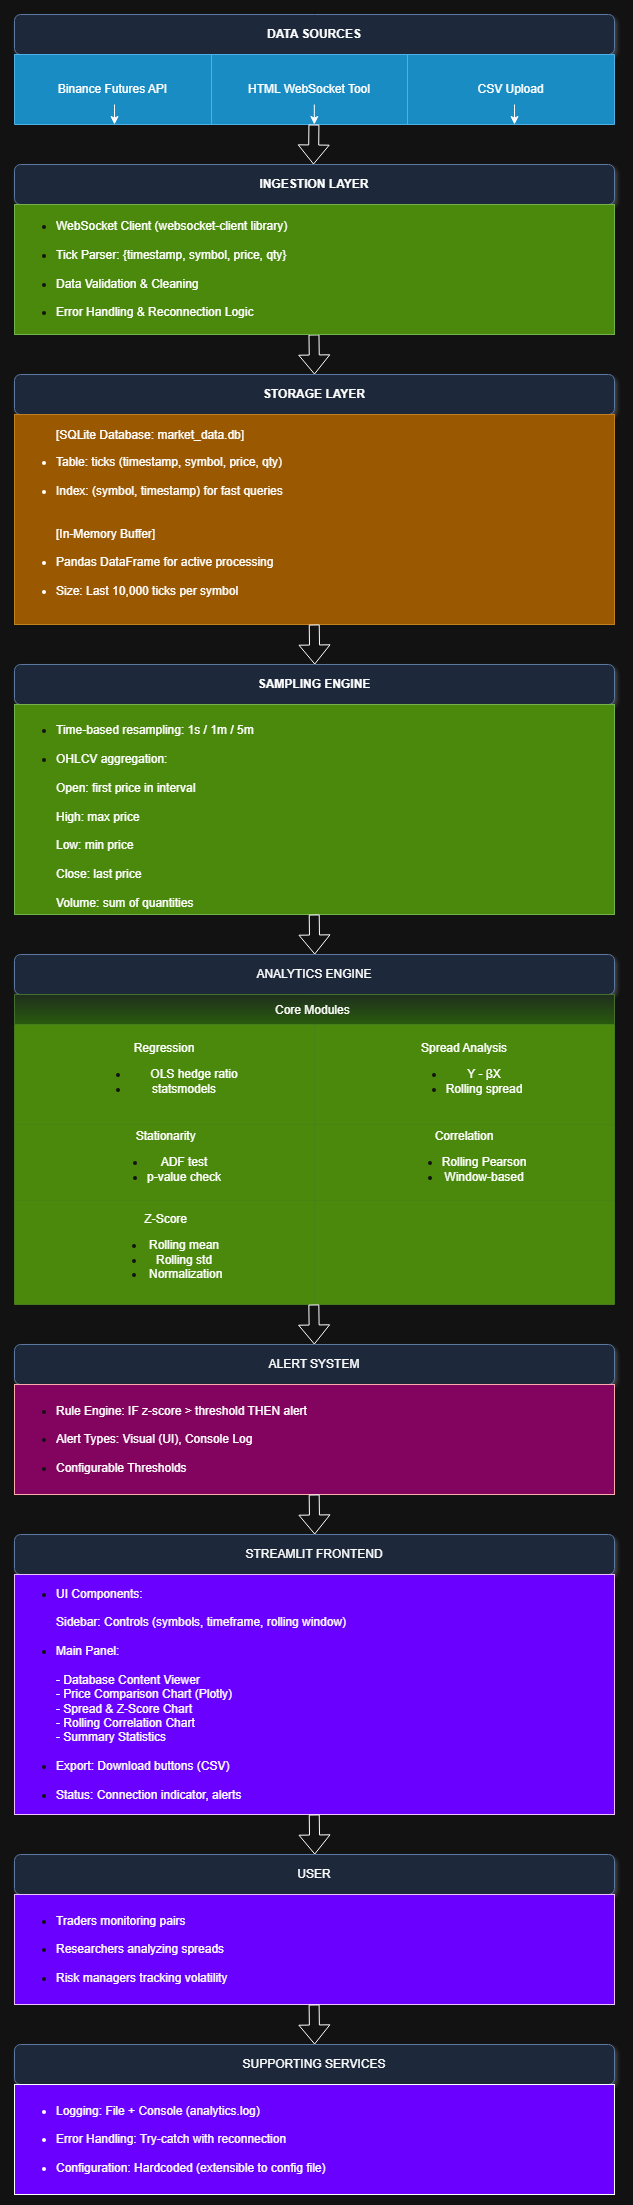

The diagram above was exported from draw.io. Its source (the exported page's mxGraphModel, read from the mxfile embedded in the PNG):
<mxGraphModel dx="4600" dy="2248" grid="1" gridSize="10" guides="1" tooltips="1" connect="1" arrows="1" fold="1" page="1" pageScale="1" pageWidth="850" pageHeight="1100" math="0" shadow="0">
  <root>
    <mxCell id="0" />
    <mxCell id="1" parent="0" />
    <mxCell id="dataSources" parent="1" style="rounded=1;shadow=1;fontSize=12;whiteSpace=wrap;html=1;fillColor=#dae8fc;strokeColor=#6c8ebf;" value="&lt;b&gt;DATA SOURCES&lt;/b&gt;" vertex="1">
      <mxGeometry height="40" width="600" x="110" y="40" as="geometry" />
    </mxCell>
    <mxCell id="zIAE92TZuHxJO3Z7oM7F-3" parent="1" style="shape=table;startSize=0;container=1;collapsible=0;childLayout=tableLayout;fillColor=#1ba1e2;strokeColor=#006EAF;fontColor=#ffffff;" value="" vertex="1">
      <mxGeometry height="70" width="600" x="110" y="80" as="geometry" />
    </mxCell>
    <mxCell id="zIAE92TZuHxJO3Z7oM7F-4" parent="zIAE92TZuHxJO3Z7oM7F-3" style="shape=tableRow;horizontal=0;startSize=0;swimlaneHead=0;swimlaneBody=0;strokeColor=inherit;top=0;left=0;bottom=0;right=0;collapsible=0;dropTarget=0;fillColor=none;points=[[0,0.5],[1,0.5]];portConstraint=eastwest;" value="" vertex="1">
      <mxGeometry height="70" width="600" as="geometry" />
    </mxCell>
    <mxCell id="zIAE92TZuHxJO3Z7oM7F-5" parent="zIAE92TZuHxJO3Z7oM7F-4" style="shape=partialRectangle;html=1;whiteSpace=wrap;connectable=0;strokeColor=inherit;overflow=hidden;fillColor=none;top=0;left=0;bottom=0;right=0;pointerEvents=1;" value="Binance Futures API" vertex="1">
      <mxGeometry height="70" width="197" as="geometry">
        <mxRectangle height="70" width="197" as="alternateBounds" />
      </mxGeometry>
    </mxCell>
    <mxCell id="zIAE92TZuHxJO3Z7oM7F-6" parent="zIAE92TZuHxJO3Z7oM7F-4" style="shape=partialRectangle;html=1;whiteSpace=wrap;connectable=0;strokeColor=inherit;overflow=hidden;fillColor=none;top=0;left=0;bottom=0;right=0;pointerEvents=1;" value="HTML WebSocket Tool" vertex="1">
      <mxGeometry height="70" width="196" x="197" as="geometry">
        <mxRectangle height="70" width="196" as="alternateBounds" />
      </mxGeometry>
    </mxCell>
    <mxCell id="zIAE92TZuHxJO3Z7oM7F-7" parent="zIAE92TZuHxJO3Z7oM7F-4" style="shape=partialRectangle;html=1;whiteSpace=wrap;connectable=0;strokeColor=inherit;overflow=hidden;fillColor=none;top=0;left=0;bottom=0;right=0;pointerEvents=1;" value="CSV Upload" vertex="1">
      <mxGeometry height="70" width="207" x="393" as="geometry">
        <mxRectangle height="70" width="207" as="alternateBounds" />
      </mxGeometry>
    </mxCell>
    <mxCell id="zIAE92TZuHxJO3Z7oM7F-9" edge="1" parent="1" style="endArrow=classic;html=1;rounded=0;" value="">
      <mxGeometry height="50" relative="1" width="50" as="geometry">
        <mxPoint x="210" y="130" as="sourcePoint" />
        <mxPoint x="210" y="150" as="targetPoint" />
      </mxGeometry>
    </mxCell>
    <mxCell id="zIAE92TZuHxJO3Z7oM7F-10" edge="1" parent="1" style="endArrow=classic;html=1;rounded=0;" value="">
      <mxGeometry height="50" relative="1" width="50" as="geometry">
        <mxPoint x="409.82" y="130" as="sourcePoint" />
        <mxPoint x="409.82" y="150" as="targetPoint" />
      </mxGeometry>
    </mxCell>
    <mxCell id="zIAE92TZuHxJO3Z7oM7F-11" edge="1" parent="1" style="endArrow=classic;html=1;rounded=0;" value="">
      <mxGeometry height="50" relative="1" width="50" as="geometry">
        <mxPoint x="610" y="130" as="sourcePoint" />
        <mxPoint x="610" y="150" as="targetPoint" />
      </mxGeometry>
    </mxCell>
    <mxCell id="zIAE92TZuHxJO3Z7oM7F-12" edge="1" parent="1" style="shape=flexArrow;endArrow=classic;html=1;rounded=0;" value="">
      <mxGeometry height="50" relative="1" width="50" as="geometry">
        <mxPoint x="409.44" y="150" as="sourcePoint" />
        <mxPoint x="409" y="190" as="targetPoint" />
      </mxGeometry>
    </mxCell>
    <mxCell id="zIAE92TZuHxJO3Z7oM7F-13" parent="1" style="rounded=1;shadow=1;fontSize=12;whiteSpace=wrap;html=1;fillColor=#dae8fc;strokeColor=#6c8ebf;" value="&lt;b&gt;INGESTION LAYER&lt;/b&gt;" vertex="1">
      <mxGeometry height="40" width="600" x="110" y="190" as="geometry" />
    </mxCell>
    <mxCell id="zIAE92TZuHxJO3Z7oM7F-14" edge="1" parent="1" style="shape=flexArrow;endArrow=classic;html=1;rounded=0;" value="">
      <mxGeometry height="50" relative="1" width="50" as="geometry">
        <mxPoint x="409.47" y="360" as="sourcePoint" />
        <mxPoint x="410" y="400" as="targetPoint" />
      </mxGeometry>
    </mxCell>
    <mxCell id="zIAE92TZuHxJO3Z7oM7F-16" parent="1" style="rounded=0;whiteSpace=wrap;html=1;align=left;fillColor=#60a917;strokeColor=#2D7600;fontColor=#ffffff;" value="&lt;ul&gt;&lt;li&gt;&lt;font style=&quot;color: light-dark(rgb(0, 0, 0), rgb(255, 255, 255));&quot;&gt;WebSocket Client (websocket-client library)&lt;br&gt;&lt;br&gt;&lt;/font&gt;&lt;/li&gt;&lt;li&gt;&lt;font style=&quot;color: light-dark(rgb(0, 0, 0), rgb(255, 255, 255));&quot;&gt;Tick Parser: {timestamp, symbol, price, qty}&lt;br&gt;&amp;nbsp;&lt;/font&gt;&lt;/li&gt;&lt;li&gt;&lt;font style=&quot;color: light-dark(rgb(0, 0, 0), rgb(255, 255, 255));&quot;&gt;Data Validation &amp;amp; Cleaning&amp;nbsp;&lt;br&gt;&lt;br&gt;&lt;/font&gt;&lt;/li&gt;&lt;li&gt;&lt;font style=&quot;color: light-dark(rgb(0, 0, 0), rgb(255, 255, 255));&quot;&gt;Error Handling &amp;amp; Reconnection Logic&amp;nbsp;&amp;nbsp;&lt;/font&gt;&lt;/li&gt;&lt;/ul&gt;" vertex="1">
      <mxGeometry height="130" width="600" x="110" y="230" as="geometry" />
    </mxCell>
    <mxCell id="BC-gbwZXl8G4IKcO2355-1" parent="1" style="rounded=1;shadow=1;fontSize=12;whiteSpace=wrap;html=1;fillColor=#dae8fc;strokeColor=#6c8ebf;" value="&lt;b&gt;STORAGE LAYER&lt;/b&gt;" vertex="1">
      <mxGeometry height="40" width="600" x="110" y="400" as="geometry" />
    </mxCell>
    <mxCell id="BC-gbwZXl8G4IKcO2355-2" parent="1" style="rounded=0;whiteSpace=wrap;html=1;align=left;fillColor=#f0a30a;fontColor=#000000;strokeColor=#BD7000;" value="&lt;span style=&quot;background-color: transparent;&quot;&gt;&lt;font style=&quot;color: light-dark(rgb(0, 0, 0), rgb(255, 255, 255));&quot;&gt;&amp;nbsp; &amp;nbsp; &amp;nbsp; &amp;nbsp; &amp;nbsp; &amp;nbsp; [SQLite Database: market_data.db]&amp;nbsp;&lt;br&gt;&lt;ul style=&quot;&quot;&gt;&lt;li style=&quot;&quot;&gt;Table: ticks (timestamp, symbol, price, qty)&lt;br&gt;&lt;br&gt;&lt;/li&gt;&lt;li style=&quot;&quot;&gt;Index: (symbol, timestamp) for fast queries&lt;br&gt;&lt;br&gt;&lt;br&gt;[In-Memory Buffer]&lt;br&gt;&lt;br&gt;&lt;/li&gt;&lt;li style=&quot;&quot;&gt;Pandas DataFrame for active processing&lt;br&gt;&lt;br&gt;&lt;/li&gt;&lt;li style=&quot;&quot;&gt;Size: Last 10,000 ticks per symbol&lt;/li&gt;&lt;/ul&gt;&lt;/font&gt;&lt;/span&gt;&lt;span style=&quot;background-color: transparent; color: light-dark(rgb(0, 0, 0), rgb(255, 255, 255));&quot;&gt;&lt;/span&gt;" vertex="1">
      <mxGeometry height="210" width="600" x="110" y="440" as="geometry" />
    </mxCell>
    <mxCell id="BC-gbwZXl8G4IKcO2355-5" edge="1" parent="1" style="shape=flexArrow;endArrow=classic;html=1;rounded=0;" value="">
      <mxGeometry height="50" relative="1" width="50" as="geometry">
        <mxPoint x="409.73" y="650" as="sourcePoint" />
        <mxPoint x="410.26" y="690" as="targetPoint" />
      </mxGeometry>
    </mxCell>
    <mxCell id="BC-gbwZXl8G4IKcO2355-6" parent="1" style="rounded=1;shadow=1;fontSize=12;whiteSpace=wrap;html=1;fillColor=#dae8fc;strokeColor=#6c8ebf;" value="&lt;b&gt;SAMPLING ENGINE&lt;/b&gt;" vertex="1">
      <mxGeometry height="40" width="600" x="110" y="690" as="geometry" />
    </mxCell>
    <mxCell id="BC-gbwZXl8G4IKcO2355-7" parent="1" style="rounded=0;whiteSpace=wrap;html=1;align=left;fillColor=#60a917;fontColor=#ffffff;strokeColor=#2D7600;" value="&lt;font style=&quot;color: light-dark(rgb(0, 0, 0), rgb(255, 255, 255));&quot;&gt;&lt;br&gt;&lt;/font&gt;&lt;ul&gt;&lt;li&gt;&lt;font style=&quot;color: light-dark(rgb(0, 0, 0), rgb(255, 255, 255));&quot;&gt;Time-based resampling: 1s / 1m / 5m&lt;br&gt;&lt;br&gt;&lt;/font&gt;&lt;/li&gt;&lt;li&gt;&lt;font style=&quot;color: light-dark(rgb(0, 0, 0), rgb(255, 255, 255));&quot;&gt;OHLCV aggregation:&lt;br&gt;&lt;br&gt;Open: first price in interval&lt;br&gt;&lt;br&gt;High: max price&lt;br&gt;&lt;br&gt;Low: min price&lt;br&gt;&lt;br&gt;Close: last price&lt;br&gt;&lt;br&gt;Volume: sum of quantities&lt;/font&gt;&lt;br&gt;&lt;/li&gt;&lt;/ul&gt;" vertex="1">
      <mxGeometry height="210" width="600" x="110" y="730" as="geometry" />
    </mxCell>
    <mxCell id="BC-gbwZXl8G4IKcO2355-8" edge="1" parent="1" style="shape=flexArrow;endArrow=classic;html=1;rounded=0;" value="">
      <mxGeometry height="50" relative="1" width="50" as="geometry">
        <mxPoint x="409.71" y="940" as="sourcePoint" />
        <mxPoint x="410.23999999999995" y="980" as="targetPoint" />
      </mxGeometry>
    </mxCell>
    <mxCell id="BC-gbwZXl8G4IKcO2355-9" parent="1" style="rounded=1;shadow=1;fontSize=12;whiteSpace=wrap;html=1;fillColor=#dae8fc;strokeColor=#6c8ebf;" value="ANALYTICS ENGINE" vertex="1">
      <mxGeometry height="40" width="600" x="110" y="980" as="geometry" />
    </mxCell>
    <mxCell id="BC-gbwZXl8G4IKcO2355-37" parent="1" style="shape=table;startSize=30;container=1;collapsible=0;childLayout=tableLayout;fillColor=#d5e8d4;gradientColor=#97d077;strokeColor=#82b366;" value="Core Modules " vertex="1">
      <mxGeometry height="310" width="600" x="110" y="1020" as="geometry" />
    </mxCell>
    <mxCell id="BC-gbwZXl8G4IKcO2355-38" parent="BC-gbwZXl8G4IKcO2355-37" style="shape=tableRow;horizontal=0;startSize=0;swimlaneHead=0;swimlaneBody=0;strokeColor=inherit;top=0;left=0;bottom=0;right=0;collapsible=0;dropTarget=0;fillColor=none;points=[[0,0.5],[1,0.5]];portConstraint=eastwest;" value="" vertex="1">
      <mxGeometry height="100" width="600" y="30" as="geometry" />
    </mxCell>
    <mxCell id="BC-gbwZXl8G4IKcO2355-39" parent="BC-gbwZXl8G4IKcO2355-38" style="shape=partialRectangle;html=1;whiteSpace=wrap;connectable=0;overflow=hidden;top=0;left=0;bottom=0;right=0;pointerEvents=1;fillColor=#60a917;strokeColor=#2D7600;fontColor=#ffffff;" value="&lt;font style=&quot;color: light-dark(rgb(0, 0, 0), rgb(255, 255, 255));&quot;&gt;Regression&lt;/font&gt;&lt;div&gt;&lt;ul&gt;&lt;li&gt;&lt;font style=&quot;color: light-dark(rgb(0, 0, 0), rgb(255, 255, 255));&quot;&gt;&amp;nbsp; &amp;nbsp; &amp;nbsp; OLS hedge ratio&lt;/font&gt;&lt;/li&gt;&lt;li&gt;&lt;font style=&quot;color: light-dark(rgb(0, 0, 0), rgb(255, 255, 255));&quot;&gt;statsmodels&lt;/font&gt;&lt;/li&gt;&lt;/ul&gt;&lt;/div&gt;" vertex="1">
      <mxGeometry height="100" width="300" as="geometry">
        <mxRectangle height="100" width="300" as="alternateBounds" />
      </mxGeometry>
    </mxCell>
    <mxCell id="BC-gbwZXl8G4IKcO2355-40" parent="BC-gbwZXl8G4IKcO2355-38" style="shape=partialRectangle;html=1;whiteSpace=wrap;connectable=0;overflow=hidden;top=0;left=0;bottom=0;right=0;pointerEvents=1;fillColor=#60a917;fontColor=#ffffff;strokeColor=#2D7600;" value="&lt;font style=&quot;color: light-dark(rgb(0, 0, 0), rgb(255, 255, 255));&quot;&gt;Spread Analysis&lt;br&gt;&lt;/font&gt;&lt;ul&gt;&lt;li&gt;&lt;font style=&quot;color: light-dark(rgb(0, 0, 0), rgb(255, 255, 255));&quot;&gt;Y - βX&lt;/font&gt;&lt;/li&gt;&lt;li&gt;&lt;font style=&quot;color: light-dark(rgb(0, 0, 0), rgb(255, 255, 255));&quot;&gt;Rolling spread&lt;/font&gt;&lt;/li&gt;&lt;/ul&gt;" vertex="1">
      <mxGeometry height="100" width="300" x="300" as="geometry">
        <mxRectangle height="100" width="300" as="alternateBounds" />
      </mxGeometry>
    </mxCell>
    <mxCell id="BC-gbwZXl8G4IKcO2355-41" parent="BC-gbwZXl8G4IKcO2355-37" style="shape=tableRow;horizontal=0;startSize=0;swimlaneHead=0;swimlaneBody=0;strokeColor=inherit;top=0;left=0;bottom=0;right=0;collapsible=0;dropTarget=0;fillColor=none;points=[[0,0.5],[1,0.5]];portConstraint=eastwest;" value="" vertex="1">
      <mxGeometry height="76" width="600" y="130" as="geometry" />
    </mxCell>
    <mxCell id="BC-gbwZXl8G4IKcO2355-42" parent="BC-gbwZXl8G4IKcO2355-41" style="shape=partialRectangle;html=1;whiteSpace=wrap;connectable=0;overflow=hidden;top=0;left=0;bottom=0;right=0;pointerEvents=1;fillColor=#60a917;fontColor=#ffffff;strokeColor=#2D7600;" value="&lt;font style=&quot;color: light-dark(rgb(0, 0, 0), rgb(255, 255, 255));&quot;&gt;&amp;nbsp;Stationarity&lt;/font&gt;&lt;div&gt;&lt;ul&gt;&lt;li&gt;&lt;font style=&quot;color: light-dark(rgb(0, 0, 0), rgb(255, 255, 255));&quot;&gt;ADF test&lt;/font&gt;&lt;/li&gt;&lt;li&gt;&lt;font style=&quot;color: light-dark(rgb(0, 0, 0), rgb(255, 255, 255));&quot;&gt;p-value check&lt;/font&gt;&lt;/li&gt;&lt;/ul&gt;&lt;/div&gt;" vertex="1">
      <mxGeometry height="76" width="300" as="geometry">
        <mxRectangle height="76" width="300" as="alternateBounds" />
      </mxGeometry>
    </mxCell>
    <mxCell id="BC-gbwZXl8G4IKcO2355-43" parent="BC-gbwZXl8G4IKcO2355-41" style="shape=partialRectangle;html=1;whiteSpace=wrap;connectable=0;overflow=hidden;top=0;left=0;bottom=0;right=0;pointerEvents=1;fillColor=#60a917;fontColor=#ffffff;strokeColor=#2D7600;" value="&lt;font style=&quot;color: light-dark(rgb(0, 0, 0), rgb(255, 255, 255));&quot;&gt;Correlation&lt;/font&gt;&lt;div&gt;&lt;ul&gt;&lt;li&gt;&lt;font style=&quot;color: light-dark(rgb(0, 0, 0), rgb(255, 255, 255));&quot;&gt;Rolling Pearson&lt;/font&gt;&lt;/li&gt;&lt;li&gt;&lt;font style=&quot;color: light-dark(rgb(0, 0, 0), rgb(255, 255, 255));&quot;&gt;Window-based&lt;/font&gt;&lt;/li&gt;&lt;/ul&gt;&lt;/div&gt;" vertex="1">
      <mxGeometry height="76" width="300" x="300" as="geometry">
        <mxRectangle height="76" width="300" as="alternateBounds" />
      </mxGeometry>
    </mxCell>
    <mxCell id="BC-gbwZXl8G4IKcO2355-44" parent="BC-gbwZXl8G4IKcO2355-37" style="shape=tableRow;horizontal=0;startSize=0;swimlaneHead=0;swimlaneBody=0;strokeColor=inherit;top=0;left=0;bottom=0;right=0;collapsible=0;dropTarget=0;fillColor=none;points=[[0,0.5],[1,0.5]];portConstraint=eastwest;" value="" vertex="1">
      <mxGeometry height="104" width="600" y="206" as="geometry" />
    </mxCell>
    <mxCell id="BC-gbwZXl8G4IKcO2355-45" parent="BC-gbwZXl8G4IKcO2355-44" style="shape=partialRectangle;html=1;whiteSpace=wrap;connectable=0;overflow=hidden;top=0;left=0;bottom=0;right=0;pointerEvents=1;fillColor=#60a917;fontColor=#ffffff;strokeColor=#2D7600;" value="&lt;font style=&quot;color: light-dark(rgb(0, 0, 0), rgb(255, 255, 255));&quot;&gt;&amp;nbsp;Z-Score&lt;/font&gt;&lt;div&gt;&lt;ul&gt;&lt;li&gt;&lt;font style=&quot;color: light-dark(rgb(0, 0, 0), rgb(255, 255, 255));&quot;&gt;Rolling mean&lt;/font&gt;&lt;/li&gt;&lt;li&gt;&lt;font style=&quot;color: light-dark(rgb(0, 0, 0), rgb(255, 255, 255));&quot;&gt;Rolling std&lt;/font&gt;&lt;/li&gt;&lt;li&gt;&lt;font style=&quot;color: light-dark(rgb(0, 0, 0), rgb(255, 255, 255));&quot;&gt;&amp;nbsp;Normalization&lt;/font&gt;&lt;/li&gt;&lt;/ul&gt;&lt;/div&gt;" vertex="1">
      <mxGeometry height="104" width="300" as="geometry">
        <mxRectangle height="104" width="300" as="alternateBounds" />
      </mxGeometry>
    </mxCell>
    <mxCell id="BC-gbwZXl8G4IKcO2355-46" parent="BC-gbwZXl8G4IKcO2355-44" style="shape=partialRectangle;html=1;whiteSpace=wrap;connectable=0;overflow=hidden;top=0;left=0;bottom=0;right=0;pointerEvents=1;fillColor=#60a917;fontColor=#ffffff;strokeColor=#2D7600;" value="" vertex="1">
      <mxGeometry height="104" width="300" x="300" as="geometry">
        <mxRectangle height="104" width="300" as="alternateBounds" />
      </mxGeometry>
    </mxCell>
    <mxCell id="BC-gbwZXl8G4IKcO2355-47" edge="1" parent="1" style="shape=flexArrow;endArrow=classic;html=1;rounded=0;" value="">
      <mxGeometry height="50" relative="1" width="50" as="geometry">
        <mxPoint x="409.33" y="1330" as="sourcePoint" />
        <mxPoint x="409.85999999999996" y="1370" as="targetPoint" />
      </mxGeometry>
    </mxCell>
    <mxCell id="BC-gbwZXl8G4IKcO2355-48" parent="1" style="rounded=1;shadow=1;fontSize=12;whiteSpace=wrap;html=1;fillColor=#dae8fc;strokeColor=#6c8ebf;" value="ALERT SYSTEM" vertex="1">
      <mxGeometry height="40" width="600" x="110" y="1370" as="geometry" />
    </mxCell>
    <mxCell id="BC-gbwZXl8G4IKcO2355-49" parent="1" style="rounded=0;whiteSpace=wrap;html=1;align=left;fillColor=light-dark(#CC0000,#83045E);strokeColor=#B20000;fontColor=#ffffff;" value="&lt;ul&gt;&lt;li&gt;&lt;font style=&quot;color: light-dark(rgb(0, 0, 0), rgb(255, 255, 255));&quot;&gt;Rule Engine: IF z-score &amp;gt; threshold THEN alert&lt;br&gt;&lt;br&gt;&lt;/font&gt;&lt;/li&gt;&lt;li&gt;&lt;font style=&quot;color: light-dark(rgb(0, 0, 0), rgb(255, 255, 255));&quot;&gt;Alert Types: Visual (UI), Console Log&lt;br&gt;&lt;br&gt;&lt;/font&gt;&lt;/li&gt;&lt;li&gt;&lt;font style=&quot;color: light-dark(rgb(0, 0, 0), rgb(255, 255, 255));&quot;&gt;Configurable Thresholds&lt;/font&gt;&lt;/li&gt;&lt;/ul&gt;" vertex="1">
      <mxGeometry height="110" width="600" x="110" y="1410" as="geometry" />
    </mxCell>
    <mxCell id="BC-gbwZXl8G4IKcO2355-50" edge="1" parent="1" style="shape=flexArrow;endArrow=classic;html=1;rounded=0;" value="">
      <mxGeometry height="50" relative="1" width="50" as="geometry">
        <mxPoint x="409.67" y="1520" as="sourcePoint" />
        <mxPoint x="410.2" y="1560" as="targetPoint" />
      </mxGeometry>
    </mxCell>
    <mxCell id="BC-gbwZXl8G4IKcO2355-51" parent="1" style="rounded=1;shadow=1;fontSize=12;whiteSpace=wrap;html=1;fillColor=#dae8fc;strokeColor=#6c8ebf;" value="STREAMLIT FRONTEND" vertex="1">
      <mxGeometry height="40" width="600" x="110" y="1560" as="geometry" />
    </mxCell>
    <mxCell id="BC-gbwZXl8G4IKcO2355-52" parent="1" style="rounded=0;whiteSpace=wrap;html=1;align=left;fillColor=light-dark(#6A00FF,#6A00FF);strokeColor=#3700CC;fontColor=#ffffff;" value="&lt;ul&gt;&lt;li&gt;&lt;font style=&quot;color: light-dark(rgb(0, 0, 0), rgb(255, 255, 255));&quot;&gt;UI Components:&lt;br&gt;&lt;br&gt;Sidebar: Controls (symbols, timeframe, rolling window)&lt;br&gt;&lt;br&gt;&lt;/font&gt;&lt;/li&gt;&lt;li&gt;&lt;font style=&quot;color: light-dark(rgb(0, 0, 0), rgb(255, 255, 255));&quot;&gt;Main Panel:&lt;br&gt;&lt;br&gt;- Database Content Viewer&lt;br&gt;- Price Comparison Chart (Plotly)&lt;br&gt;- Spread &amp;amp; Z-Score Chart&lt;br&gt;- Rolling Correlation Chart&lt;br&gt;- Summary Statistics&lt;br&gt;&lt;br&gt;&lt;/font&gt;&lt;/li&gt;&lt;li&gt;&lt;font style=&quot;color: light-dark(rgb(0, 0, 0), rgb(255, 255, 255));&quot;&gt;Export: Download buttons (CSV)&lt;br&gt;&lt;br&gt;&lt;/font&gt;&lt;/li&gt;&lt;li&gt;&lt;font style=&quot;color: light-dark(rgb(0, 0, 0), rgb(255, 255, 255));&quot;&gt;Status: Connection indicator, alerts&lt;/font&gt;&lt;/li&gt;&lt;/ul&gt;" vertex="1">
      <mxGeometry height="240" width="600" x="110" y="1600" as="geometry" />
    </mxCell>
    <mxCell id="BC-gbwZXl8G4IKcO2355-53" edge="1" parent="1" style="shape=flexArrow;endArrow=classic;html=1;rounded=0;" value="">
      <mxGeometry height="50" relative="1" width="50" as="geometry">
        <mxPoint x="409.74" y="1840" as="sourcePoint" />
        <mxPoint x="410.27" y="1880" as="targetPoint" />
      </mxGeometry>
    </mxCell>
    <mxCell id="BC-gbwZXl8G4IKcO2355-54" parent="1" style="rounded=1;shadow=1;fontSize=12;whiteSpace=wrap;html=1;fillColor=#dae8fc;strokeColor=#6c8ebf;" value="USER" vertex="1">
      <mxGeometry height="40" width="600" x="110" y="1880" as="geometry" />
    </mxCell>
    <mxCell id="BC-gbwZXl8G4IKcO2355-55" parent="1" style="rounded=0;whiteSpace=wrap;html=1;align=left;fillColor=light-dark(#6A00FF,#6A00FF);strokeColor=#3700CC;fontColor=#ffffff;" value="&lt;ul&gt;&lt;li&gt;&lt;font style=&quot;color: light-dark(rgb(0, 0, 0), rgb(255, 255, 255));&quot;&gt;Traders monitoring pairs&lt;br&gt;&lt;br&gt;&lt;/font&gt;&lt;/li&gt;&lt;li&gt;&lt;font style=&quot;color: light-dark(rgb(0, 0, 0), rgb(255, 255, 255));&quot;&gt;Researchers analyzing spreads&lt;br&gt;&lt;br&gt;&lt;/font&gt;&lt;/li&gt;&lt;li&gt;&lt;font style=&quot;color: light-dark(rgb(0, 0, 0), rgb(255, 255, 255));&quot;&gt;Risk managers tracking volatility&lt;/font&gt;&lt;/li&gt;&lt;/ul&gt;" vertex="1">
      <mxGeometry height="110" width="600" x="110" y="1920" as="geometry" />
    </mxCell>
    <mxCell id="BC-gbwZXl8G4IKcO2355-56" edge="1" parent="1" style="shape=flexArrow;endArrow=classic;html=1;rounded=0;" value="">
      <mxGeometry height="50" relative="1" width="50" as="geometry">
        <mxPoint x="409.6" y="2030" as="sourcePoint" />
        <mxPoint x="410.13" y="2070" as="targetPoint" />
      </mxGeometry>
    </mxCell>
    <mxCell id="BC-gbwZXl8G4IKcO2355-57" parent="1" style="rounded=1;shadow=1;fontSize=12;whiteSpace=wrap;html=1;fillColor=#dae8fc;strokeColor=#6c8ebf;" value="SUPPORTING SERVICES" vertex="1">
      <mxGeometry height="40" width="600" x="110" y="2070" as="geometry" />
    </mxCell>
    <mxCell id="BC-gbwZXl8G4IKcO2355-58" parent="1" style="rounded=0;whiteSpace=wrap;html=1;align=left;fillColor=light-dark(#6A00FF,#6A00FF);" value="&lt;ul&gt;&lt;li&gt;Logging: File + Console (analytics.log)&lt;br&gt;&lt;br&gt;&lt;/li&gt;&lt;li&gt;Error Handling: Try-catch with reconnection&lt;br&gt;&lt;br&gt;&lt;/li&gt;&lt;li&gt;Configuration: Hardcoded (extensible to config file)&lt;/li&gt;&lt;/ul&gt;" vertex="1">
      <mxGeometry height="110" width="600" x="110" y="2110" as="geometry" />
    </mxCell>
  </root>
</mxGraphModel>